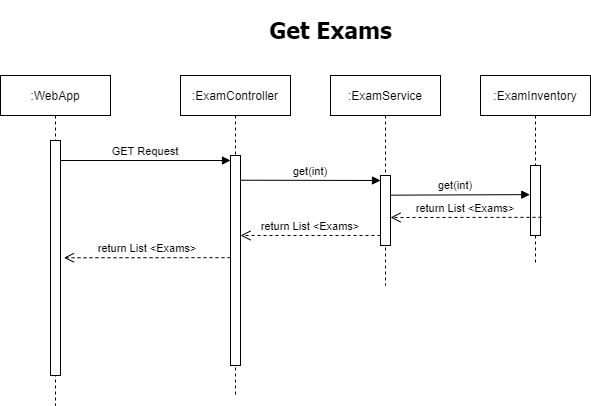

The diagram above was exported from draw.io. Its source (the exported page's mxGraphModel, read from the mxfile embedded in the PNG):
<mxGraphModel dx="1382" dy="764" grid="1" gridSize="10" guides="1" tooltips="1" connect="1" arrows="1" fold="1" page="1" pageScale="1" pageWidth="850" pageHeight="1100" math="0" shadow="0">
  <root>
    <mxCell id="0" />
    <mxCell id="1" parent="0" />
    <mxCell id="3nuBFxr9cyL0pnOWT2aG-1" value=":WebApp" style="shape=umlLifeline;perimeter=lifelinePerimeter;container=1;collapsible=0;recursiveResize=0;rounded=0;shadow=0;strokeWidth=1;" parent="1" vertex="1">
      <mxGeometry x="110" y="80" width="110" height="330" as="geometry" />
    </mxCell>
    <mxCell id="3nuBFxr9cyL0pnOWT2aG-2" value="" style="points=[];perimeter=orthogonalPerimeter;rounded=0;shadow=0;strokeWidth=1;" parent="3nuBFxr9cyL0pnOWT2aG-1" vertex="1">
      <mxGeometry x="50" y="65" width="10" height="235" as="geometry" />
    </mxCell>
    <mxCell id="3nuBFxr9cyL0pnOWT2aG-5" value=":ExamController" style="shape=umlLifeline;perimeter=lifelinePerimeter;container=1;collapsible=0;recursiveResize=0;rounded=0;shadow=0;strokeWidth=1;" parent="1" vertex="1">
      <mxGeometry x="290" y="80" width="110" height="320" as="geometry" />
    </mxCell>
    <mxCell id="3nuBFxr9cyL0pnOWT2aG-6" value="" style="points=[];perimeter=orthogonalPerimeter;rounded=0;shadow=0;strokeWidth=1;" parent="3nuBFxr9cyL0pnOWT2aG-5" vertex="1">
      <mxGeometry x="50" y="80" width="10" height="210" as="geometry" />
    </mxCell>
    <mxCell id="7iPynkwy7BCHwqb1wfB_-15" value="return List &lt;Exams&gt;" style="verticalAlign=bottom;endArrow=open;dashed=1;endSize=8;shadow=0;strokeWidth=1;exitX=0.1;exitY=0.654;exitDx=0;exitDy=0;exitPerimeter=0;entryX=1.348;entryY=0.499;entryDx=0;entryDy=0;entryPerimeter=0;" parent="3nuBFxr9cyL0pnOWT2aG-5" target="3nuBFxr9cyL0pnOWT2aG-2" edge="1">
      <mxGeometry relative="1" as="geometry">
        <mxPoint x="-90" y="182.1599999999999" as="targetPoint" />
        <mxPoint x="50" y="182.1599999999999" as="sourcePoint" />
      </mxGeometry>
    </mxCell>
    <mxCell id="3nuBFxr9cyL0pnOWT2aG-8" value="GET Request" style="verticalAlign=bottom;endArrow=block;entryX=0;entryY=0;shadow=0;strokeWidth=1;" parent="1" edge="1">
      <mxGeometry relative="1" as="geometry">
        <mxPoint x="170" y="165" as="sourcePoint" />
        <mxPoint x="340" y="165" as="targetPoint" />
      </mxGeometry>
    </mxCell>
    <mxCell id="FTZ_jziRhzl69t2wIlyl-1" value="&lt;h1&gt;&lt;font face=&quot;Tahoma&quot;&gt;&lt;span style=&quot;font-size: 23px&quot;&gt;Get Exams&lt;/span&gt;&lt;/font&gt;&lt;/h1&gt;" style="text;html=1;align=center;verticalAlign=middle;resizable=0;points=[];autosize=1;" parent="1" vertex="1">
      <mxGeometry x="370" y="10" width="140" height="50" as="geometry" />
    </mxCell>
    <mxCell id="FTZ_jziRhzl69t2wIlyl-8" value=":ExamInventory" style="shape=umlLifeline;perimeter=lifelinePerimeter;container=1;collapsible=0;recursiveResize=0;rounded=0;shadow=0;strokeWidth=1;" parent="1" vertex="1">
      <mxGeometry x="590" y="80" width="110" height="190" as="geometry" />
    </mxCell>
    <mxCell id="FTZ_jziRhzl69t2wIlyl-9" value="" style="points=[];perimeter=orthogonalPerimeter;rounded=0;shadow=0;strokeWidth=1;" parent="FTZ_jziRhzl69t2wIlyl-8" vertex="1">
      <mxGeometry x="50" y="90" width="10" height="70" as="geometry" />
    </mxCell>
    <mxCell id="m-NQ0mbPZxccPPhu1AuZ-4" value="get(int)" style="verticalAlign=bottom;endArrow=block;shadow=0;strokeWidth=1;entryX=-0.071;entryY=0.416;entryDx=0;entryDy=0;entryPerimeter=0;" parent="FTZ_jziRhzl69t2wIlyl-8" target="FTZ_jziRhzl69t2wIlyl-9" edge="1">
      <mxGeometry relative="1" as="geometry">
        <mxPoint x="-100" y="119.71000000000004" as="sourcePoint" />
        <mxPoint x="55" y="120" as="targetPoint" />
      </mxGeometry>
    </mxCell>
    <mxCell id="m-NQ0mbPZxccPPhu1AuZ-1" value=":ExamService" style="shape=umlLifeline;perimeter=lifelinePerimeter;container=1;collapsible=0;recursiveResize=0;rounded=0;shadow=0;strokeWidth=1;" parent="1" vertex="1">
      <mxGeometry x="440" y="80" width="110" height="210" as="geometry" />
    </mxCell>
    <mxCell id="m-NQ0mbPZxccPPhu1AuZ-2" value="" style="points=[];perimeter=orthogonalPerimeter;rounded=0;shadow=0;strokeWidth=1;" parent="m-NQ0mbPZxccPPhu1AuZ-1" vertex="1">
      <mxGeometry x="50" y="100" width="10" height="70" as="geometry" />
    </mxCell>
    <mxCell id="m-NQ0mbPZxccPPhu1AuZ-3" value="get(int)" style="verticalAlign=bottom;endArrow=block;shadow=0;strokeWidth=1;" parent="m-NQ0mbPZxccPPhu1AuZ-1" edge="1">
      <mxGeometry relative="1" as="geometry">
        <mxPoint x="-90" y="104.71000000000001" as="sourcePoint" />
        <mxPoint x="50" y="105" as="targetPoint" />
      </mxGeometry>
    </mxCell>
    <mxCell id="m-NQ0mbPZxccPPhu1AuZ-6" value="return List &lt;Exams&gt;" style="verticalAlign=bottom;endArrow=open;dashed=1;endSize=8;shadow=0;strokeWidth=1;exitX=0.1;exitY=0.654;exitDx=0;exitDy=0;exitPerimeter=0;" parent="m-NQ0mbPZxccPPhu1AuZ-1" edge="1">
      <mxGeometry relative="1" as="geometry">
        <mxPoint x="-90" y="160" as="targetPoint" />
        <mxPoint x="50" y="160" as="sourcePoint" />
      </mxGeometry>
    </mxCell>
    <mxCell id="m-NQ0mbPZxccPPhu1AuZ-5" value="return List &lt;Exams&gt;" style="verticalAlign=bottom;endArrow=open;dashed=1;endSize=8;shadow=0;strokeWidth=1;exitX=0.1;exitY=0.654;exitDx=0;exitDy=0;exitPerimeter=0;" parent="1" edge="1">
      <mxGeometry relative="1" as="geometry">
        <mxPoint x="500" y="222" as="targetPoint" />
        <mxPoint x="651" y="221.86" as="sourcePoint" />
      </mxGeometry>
    </mxCell>
  </root>
</mxGraphModel>